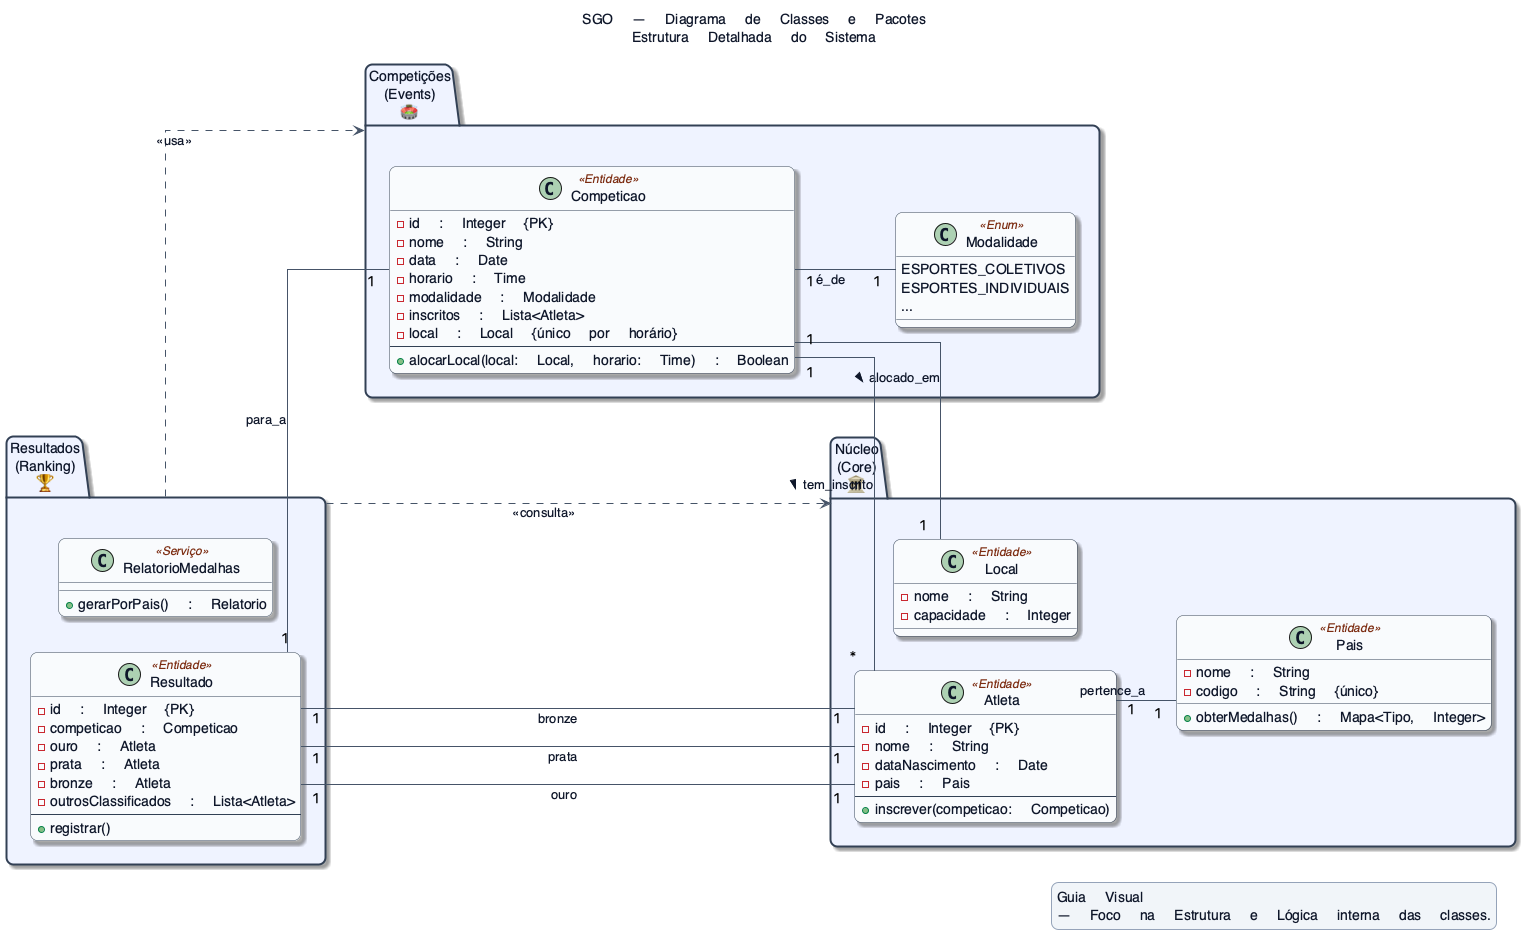

The diagram above was rendered by PlantUML. Its source (embedded in the PNG):
@startuml Class-SGO
!pragma teoz true

' === CONFIGURAÇÕES ESTÉTICAS ===
skinparam defaultFontName "Apple Color Emoji, Noto Color Emoji, Segoe UI Emoji, Helvetica, Arial"
skinparam backgroundColor #FFFFFF
skinparam shadowing true
skinparam roundcorner 14
skinparam linetype ortho
skinparam defaultFontColor #0F172A

' Cores e Formas para Classes/Pacotes
skinparam class {
  BackgroundColor #F8FAFC
  BorderColor #334155
  FontColor #0F172A
  ArrowColor #475569
  StereotypeFontColor #7C2D12
  StereotypeBackgroundColor #FFF7ED
  Shadowing true
}
skinparam package {
  BackgroundColor #EEF2FF
  BorderColor #334155
  FontColor #0F172A
  Shadowing true
  BorderThickness 2
}
skinparam legend {
  BackgroundColor #F1F5F9
  BorderColor #94A3B8
  FontColor #0F172A
  RoundCorner 14
}

title SGO — Diagrama de Classes e Pacotes\nEstrutura Detalhada do Sistema

left to right direction

' ==== 1. Pacotes (Organização) e Classes Detalhadas ====
package "Núcleo\n(Core)\n🏛" as Core {
    class Pais <<Entidade>> {
        - nome : String
        - codigo : String {único}
        + obterMedalhas() : Mapa<Tipo, Integer>
    }
    
    class Atleta <<Entidade>> {
        - id : Integer {PK}
        - nome : String
        - dataNascimento : Date
        - pais : Pais
        --
        + inscrever(competicao: Competicao)
    }

    class Local <<Entidade>> {
        - nome : String
        - capacidade : Integer
    }
}

package "Competições\n(Events)\n🏟" as Events {
    class Modalidade <<Enum>> {
        ESPORTES_COLETIVOS
        ESPORTES_INDIVIDUAIS
        ...
    }
    
    class Competicao <<Entidade>> {
        - id : Integer {PK}
        - nome : String
        - data : Date
        - horario : Time
        - modalidade : Modalidade
        - inscritos : Lista<Atleta>
        - local : Local {único por horário}
        --
        + alocarLocal(local: Local, horario: Time) : Boolean
    }
}

package "Resultados\n(Ranking)\n🏆" as Ranking {
    class Resultado <<Entidade>> {
        - id : Integer {PK}
        - competicao : Competicao
        - ouro : Atleta
        - prata : Atleta
        - bronze : Atleta
        - outrosClassificados : Lista<Atleta>
        --
        + registrar()
    }
    
    class RelatorioMedalhas <<Serviço>> {
        + gerarPorPais() : Relatorio
    }
}

' ==== 2. Relacionamentos entre Classes/Pacotes ====

' Relacionamentos dentro do CORE
Atleta "1" -- "1" Pais : pertence_a
Local -[hidden]-> Pais

' Relacionamentos EVENTOS
Competicao "1" -- "1" Local : alocado_em >
Competicao "1" -- "1" Modalidade : é_de
Competicao "1" -- "*" Atleta : tem_inscrito >

' Relacionamentos RESULTADOS
Resultado "1" -- "1" Competicao : para_a
Resultado "1" -- "1" Atleta : ouro
Resultado "1" -- "1" Atleta : prata
Resultado "1" -- "1" Atleta : bronze

' Relacionamentos entre Pacotes (Geral)
Ranking ..> Events : <<usa>>
Ranking ..> Core : <<consulta>>

' ==== 3. Legenda ====
legend right
  Guia Visual
  — Foco na Estrutura e Lógica interna das classes.
endlegend
@enduml